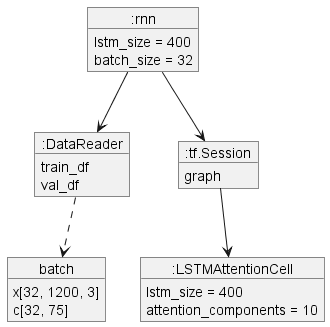

The diagram above was rendered by PlantUML. Its source (embedded in the PNG):
@startuml

skinparam monochrome true
skinparam shadowing false

object ":rnn" as model {
    lstm_size = 400
    batch_size = 32
}

object ":DataReader" as reader {
    train_df
    val_df
}

object ":tf.Session" as session {
    graph
}

object ":LSTMAttentionCell" as cell {
    lstm_size = 400
    attention_components = 10
}

object "batch" as batch {
    x[32, 1200, 3]
    c[32, 75]
}

model --> reader
model --> session
session --> cell
reader ..> batch

@enduml